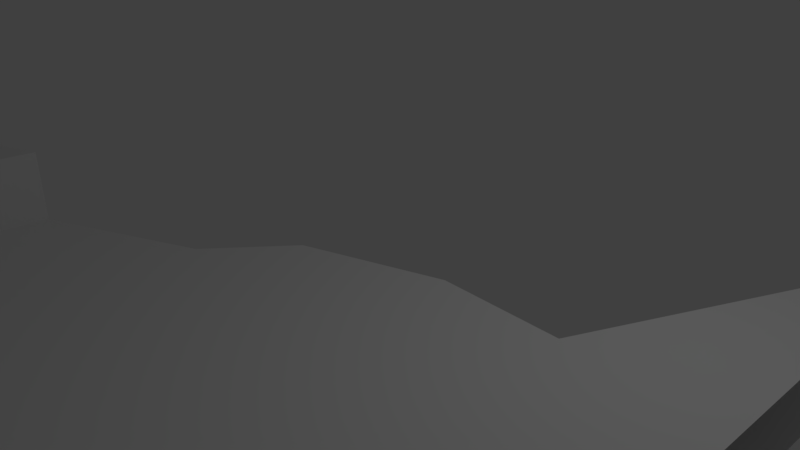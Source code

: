 # Source: HighwayTurnDamaged.blend  (saved by Blender 2.79.0; exported with 4.5.12 LTS)
import bpy
from mathutils import Matrix  # noqa: F401  (used for matrix-valued properties, if any)

bpy.ops.wm.read_factory_settings(use_empty=True)
scene = bpy.context.scene
scene.name = 'Scene'

# ---- collections
col_collection_1 = bpy.data.collections.new('Collection 1'); scene.collection.children.link(col_collection_1)

# ---- materials (node trees are filled in below, after node groups)
mat_material = bpy.data.materials.new('Material')
mat_material.alpha_threshold = 0.0
mat_material.use_transparent_shadow = False
mat_material.roughness = 0.5
mat_material.line_color = (0.0, 0.0, 0.0, 1.0)

# ---- material node trees

# ---- world
world_world = bpy.data.worlds.new('World'); scene.world = world_world
world_world.color = (0.05088, 0.05088, 0.05088)
world_world.use_sun_shadow = False
world_world.sun_shadow_jitter_overblur = 0.0
world_world.cycles.sampling_method = 'MANUAL'

# ---- cameras
cam_camera = bpy.data.cameras.new('Camera')
cam_camera.clip_end = 100.0
cam_camera.lens = 35.0
cam_camera.sensor_width = 32.0
cam_camera.sensor_height = 18.0
cam_camera.ortho_scale = 7.314
cam_camera.dof.focus_distance = 0.0
cam_camera.dof.aperture_fstop = 128.0

# ---- lights
light_lamp = bpy.data.lights.new('Lamp', 'POINT')
light_lamp.transmission_factor = 0.0
light_lamp.cutoff_distance = 30.0
light_lamp.energy = 100.0
light_lamp.shadow_buffer_clip_start = 1.001
light_lamp.shadow_soft_size = 0.1
light_lamp.shadow_maximum_resolution = 0.006
light_lamp.use_absolute_resolution = True

# ---- meshes
me_cube = bpy.data.meshes.new('Cube')
me_cube.from_pydata([(5.0, 4.0, 0.0), (5.0, 5.0, 0.0), (5.0, 5.0, 1.0), (5.0, 4.0, 1.0), (0.1363, -2.965, -1.0), (-4.0, -4.0, 1.0), (-4.0, -4.0, 0.0), (-5.0, -5.0, 0.0), (-4.0, -5.0, 1.0), (-4.0, -5.0, 0.0), (-5.0, -5.0, 1.0), (-4.0, -4.0, -1.0), (-4.0, -5.0, -1.0), (5.0, -4.0, 0.0), (4.0, -4.0, 0.0), (5.0, -5.0, 0.0), (4.0, 0.0, 0.0), (5.0, 0.0, 0.0), (4.0, -5.0, 1.0), (4.0, 0.0, -1.0), (4.0, -5.0, 0.0), (5.0, -5.0, 1.0), (5.0, -4.0, 1.0), (4.0, -4.0, -1.0), (0.0, -4.0, -1.0), (0.0, -5.0, 0.0), (0.0, -4.0, 0.0), (4.0, -5.0, -1.0), (0.0, -5.0, -1.0), (1.172, -1.172, 0.0), (0.1363, -2.965, 0.0), (0.5359, -2.0, 0.0), (5.0, 4.0, -1.0), (5.0, -4.0, -1.0), (5.0, 0.0, -1.0), (1.172, -1.172, -1.0), (2.0, -0.5359, -1.0), (0.5359, -2.0, -1.0), (2.965, -0.1363, -1.0), (2.965, -0.1363, 0.0), (2.0, -0.5359, 0.0), (-1.198, -0.9989, 0.0), (-3.811, -2.567, 0.0), (-4.708, -4.0, -0.2922), (4.0, 2.751, 0.0), (-1.198, -0.9989, -1.0), (1.564, 0.2193, 0.0), (4.555, 4.0, 0.0), (1.564, 0.2193, -1.0), (2.871, 0.2123, -1.0), (0.1414, -0.1414, 0.0), (2.871, 0.2123, 0.0), (4.555, 4.0, -1.0), (-2.914, -2.147, -1.0), (-4.708, -4.0, 1.0), (-3.811, -2.567, 1.0), (4.555, 4.0, 1.0), (-2.914, -2.147, 0.0), (-3.811, -2.567, -1.0), (0.1414, -0.1414, -1.0), (4.0, 2.751, -1.0), (-1.646, -1.554, -1.0), (1.139, 0.2215, 0.0), (-1.646, -1.554, 0.0), (-4.362, -2.825, 1.0), (-0.7755, -0.4748, 0.0), (-4.362, -2.825, -0.4837), (-0.7755, -0.4748, -1.0), (1.139, 0.2215, -1.0)], [], [(0, 3, 56, 47), (11, 24, 28, 12), (43, 7, 10, 54), (8, 5, 54, 10), (25, 26, 6, 9), (9, 6, 5, 8), (19, 34, 33, 23), (33, 27, 23), (23, 27, 28, 24), (18, 21, 22), (17, 0, 47, 44, 16), (25, 20, 14, 26), (22, 13, 20, 18), (11, 43, 66, 58), (5, 6, 42, 55), (53, 58, 42, 57), (67, 45, 41, 65), (59, 67, 65, 50), (47, 56, 2, 1), (60, 49, 51, 44), (29, 31, 14), (30, 14, 31), (26, 14, 30), (6, 26, 30, 57, 42), (35, 59, 68, 48, 36), (37, 35, 23), (4, 37, 23), (36, 38, 23), (19, 23, 38), (52, 60, 44, 47), (15, 27, 33), (58, 66, 64, 55, 42), (23, 24, 4), (68, 59, 50, 62), (48, 46, 51, 49), (48, 68, 62, 46), (23, 35, 36), (24, 11, 58, 53, 4), (39, 51, 46, 40), (14, 39, 40), (16, 44, 51, 39), (13, 17, 16, 14), (29, 14, 40), (14, 16, 39), (45, 61, 63, 41), (13, 14, 20), (66, 43, 54, 64), (53, 61, 45, 37, 4), (52, 47, 1), (46, 62, 50, 29, 40), (49, 60, 19, 38), (2, 56, 3), (7, 43, 12), (41, 63, 57, 30, 31), (52, 1, 32), (60, 52, 32, 34, 19), (48, 49, 38, 36), (55, 64, 54, 5), (50, 65, 41, 31, 29), (45, 67, 59, 35, 37), (61, 53, 57, 63), (43, 11, 12)])
me_cube.materials.append(mat_material)
me_cube.use_remesh_preserve_volume = False
me_cube.use_remesh_preserve_attributes = False
me_cube.use_mirror_vertex_groups = False
me_cube.update()

# ---- objects
ob_cube = bpy.data.objects.new('Cube', me_cube)
ob_lamp = bpy.data.objects.new('Lamp', light_lamp)
ob_camera = bpy.data.objects.new('Camera', cam_camera)

# ---- transforms, parenting, visibility, modifiers, constraints
ob_cube.location = (0.0, 0.0, 0.0)
ob_cube.lock_rotations_4d = False
ob_cube.empty_display_type = 'ARROWS'
ob_cube.lineart.crease_threshold = 0.0
ob_lamp.location = (4.076, 1.005, 5.904)
ob_lamp.rotation_euler = (0.6503, 0.05522, 1.866)
ob_lamp.lock_rotations_4d = False
ob_lamp.empty_display_type = 'ARROWS'
ob_lamp.color = (0.0, 0.0, 0.0, 0.0)
ob_lamp.lineart.crease_threshold = 0.0
ob_camera.location = (7.481, -6.508, 5.344)
ob_camera.rotation_euler = (1.109, 0.0, 0.8149)
ob_camera.lock_rotations_4d = False
ob_camera.empty_display_type = 'ARROWS'
ob_camera.color = (0.0, 0.0, 0.0, 0.0)
ob_camera.display_type = 'WIRE'
ob_camera.lineart.crease_threshold = 0.0

# ---- collection membership
col_collection_1.objects.link(ob_cube)
col_collection_1.objects.link(ob_lamp)
col_collection_1.objects.link(ob_camera)

# ---- scene / render settings (as saved in the file)
scene.camera = ob_camera
scene.frame_start = 1; scene.frame_end = 250; scene.frame_set(1)
scene.render.engine = 'BLENDER_EEVEE_NEXT'
scene.render.resolution_percentage = 50
scene.render.dither_intensity = 0.0
scene.cycles.use_denoising = False
scene.cycles.samples = 128
scene.cycles.sampling_pattern = 'TABULATED_SOBOL'
scene.cycles.use_adaptive_sampling = False
scene.cycles.use_light_tree = False
scene.cycles.blur_glossy = 0.0
scene.cycles.sample_clamp_indirect = 0.0
scene.view_settings.view_transform = 'Standard'
bpy.context.view_layer.update()
